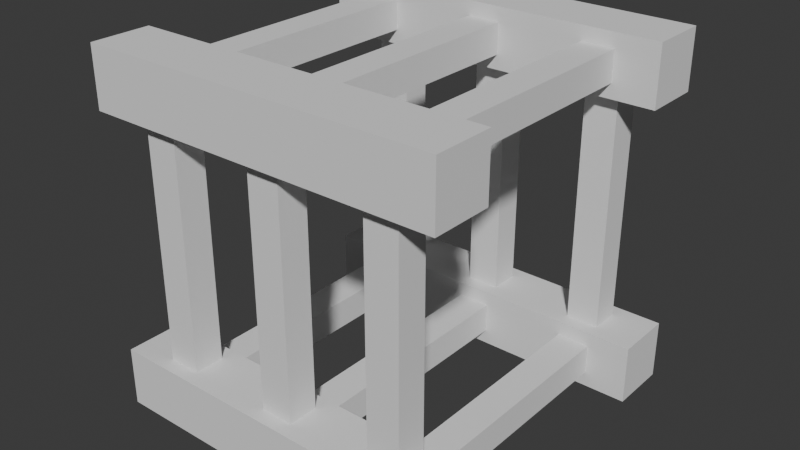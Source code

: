 # Source: metal_beam.blend  (saved by Blender 4.0.36; exported with 4.5.12 LTS)
import bpy
from mathutils import Matrix  # noqa: F401  (used for matrix-valued properties, if any)

bpy.ops.wm.read_factory_settings(use_empty=True)
scene = bpy.context.scene
scene.name = 'Scene'

# ---- collections
col_collection = bpy.data.collections.new('Collection'); scene.collection.children.link(col_collection)

# ---- world
world_world = bpy.data.worlds.new('World'); scene.world = world_world
world_world.use_nodes = True; world_world.node_tree.nodes.clear()
_N = world_world.node_tree.nodes; _L = world_world.node_tree.links
n0 = _N.new('ShaderNodeOutputWorld'); n0.name = 'World Output'; n0.location = (300, 300)
n1 = _N.new('ShaderNodeBackground'); n1.name = 'Background'; n1.location = (10, 300)
n1.inputs[0].default_value = (0.05088, 0.05088, 0.05088, 1.0)
_L.new(n1.outputs[0], n0.inputs[0])
n0.is_active_output = True
world_world.color = (0.05088, 0.05088, 0.05088)
world_world.use_sun_shadow = False
world_world.sun_shadow_jitter_overblur = 0.0

# ---- meshes
me_cube_031 = bpy.data.meshes.new('Cube.031')
me_cube_031.from_pydata([(0.6536, -0.6107, 5.147), (0.6536, -0.6107, 5.647), (0.6536, -0.1107, 5.147), (0.6536, -0.1107, 5.647), (1.154, -0.6107, 5.147), (1.154, -0.6107, 5.647), (1.154, -0.1107, 5.147), (1.154, -0.1107, 5.647), (-4.768e-07, -0.7215, 5.887), (5.421, -0.7215, 5.887), (-4.768e-07, -0.6012, 5.887), (5.421, -0.6012, 5.887), (-4.768e-07, -0.7215, 4.906), (5.421, -0.7215, 4.906), (-4.768e-07, -0.6012, 4.906), (5.421, -0.6012, 4.906), (0.0, -0.7215, 0.9812), (5.421, -0.7215, 0.9812), (0.0, -0.6012, 0.9812), (5.421, -0.6012, 0.9812), (0.0, -0.7215, 0.0), (5.421, -0.7215, 4.768e-07), (0.0, -0.6012, 0.0), (5.421, -0.6012, 4.768e-07), (0.0, -0.1202, 0.9812), (5.421, -0.1202, 0.9812), (0.0, 2.98e-08, 0.9812), (5.421, 2.98e-08, 0.9812), (0.0, -0.1202, 0.0), (5.421, -0.1202, 4.768e-07), (0.0, 2.98e-08, 0.0), (5.421, 2.98e-08, 4.768e-07), (-4.768e-07, -0.1202, 5.887), (5.421, -0.1202, 5.887), (-4.768e-07, 2.98e-08, 5.887), (5.421, 2.98e-08, 5.887), (-4.768e-07, -0.1202, 4.906), (5.421, -0.1202, 4.906), (-4.768e-07, 2.98e-08, 4.906), (5.421, 2.98e-08, 4.906), (2.461, -0.6107, 0.2406), (2.461, -0.6107, 0.7406), (2.461, -0.1107, 0.2406), (2.461, -0.1107, 0.7406), (2.961, -0.6107, 0.2406), (2.961, -0.6107, 0.7406), (2.961, -0.1107, 0.2406), (2.961, -0.1107, 0.7406), (0.6536, -0.6107, 0.2406), (0.6536, -0.6107, 0.7406), (0.6536, -0.1107, 0.2406), (0.6536, -0.1107, 0.7406), (1.154, -0.6107, 0.2406), (1.154, -0.6107, 0.7406), (1.154, -0.1107, 0.2406), (1.154, -0.1107, 0.7406), (4.268, -0.6107, 0.2406), (4.268, -0.6107, 0.7406), (4.268, -0.1107, 0.2406), (4.268, -0.1107, 0.7406), (4.768, -0.6107, 0.2406), (4.768, -0.6107, 0.7406), (4.768, -0.1107, 0.2406), (4.768, -0.1107, 0.7406), (4.268, -0.6107, 5.147), (4.268, -0.6107, 5.647), (4.268, -0.1107, 5.147), (4.268, -0.1107, 5.647), (4.768, -0.6107, 5.147), (4.768, -0.6107, 5.647), (4.768, -0.1107, 5.147), (4.768, -0.1107, 5.647), (2.461, -0.6107, 5.147), (2.461, -0.6107, 5.647), (2.461, -0.1107, 5.147), (2.461, -0.1107, 5.647), (2.961, -0.6107, 5.147), (2.961, -0.6107, 5.647), (2.961, -0.1107, 5.147), (2.961, -0.1107, 5.647), (2.461, -0.6307, 0.9036), (2.461, -0.692, 0.9036), (2.461, -0.6307, 4.984), (2.461, -0.692, 4.984), (2.961, -0.6307, 0.9036), (2.961, -0.692, 0.9036), (2.961, -0.6307, 4.984), (2.961, -0.692, 4.984), (0.6536, -0.6307, 0.9036), (0.6536, -0.692, 0.9036), (0.6536, -0.6307, 4.984), (0.6536, -0.692, 4.984), (1.154, -0.6307, 0.9036), (1.154, -0.692, 0.9036), (1.154, -0.6307, 4.984), (1.154, -0.692, 4.984), (4.268, -0.6307, 0.9036), (4.268, -0.692, 0.9036), (4.268, -0.6307, 4.984), (4.268, -0.692, 4.984), (4.768, -0.6307, 0.9036), (4.768, -0.692, 0.9036), (4.768, -0.6307, 4.984), (4.768, -0.692, 4.984), (4.268, -0.02949, 0.9036), (4.268, -0.09076, 0.9036), (4.268, -0.02949, 4.984), (4.268, -0.09076, 4.984), (4.768, -0.02949, 0.9036), (4.768, -0.09076, 0.9036), (4.768, -0.02949, 4.984), (4.768, -0.09076, 4.984), (0.6536, -0.02949, 0.9036), (0.6536, -0.09076, 0.9036), (0.6536, -0.02949, 4.984), (0.6536, -0.09076, 4.984), (1.154, -0.02949, 0.9036), (1.154, -0.09076, 0.9036), (1.154, -0.02949, 4.984), (1.154, -0.09076, 4.984), (2.461, -0.02949, 0.9036), (2.461, -0.09076, 0.9036), (2.461, -0.02949, 4.984), (2.461, -0.09076, 4.984), (2.961, -0.02949, 0.9036), (2.961, -0.09076, 0.9036), (2.961, -0.02949, 4.984), (2.961, -0.09076, 4.984)], [], [(0, 1, 3, 2), (2, 3, 7, 6), (6, 7, 5, 4), (4, 5, 1, 0), (2, 6, 4, 0), (7, 3, 1, 5), (8, 9, 11, 10), (10, 11, 15, 14), (14, 15, 13, 12), (12, 13, 9, 8), (10, 14, 12, 8), (15, 11, 9, 13), (16, 17, 19, 18), (18, 19, 23, 22), (22, 23, 21, 20), (20, 21, 17, 16), (18, 22, 20, 16), (23, 19, 17, 21), (24, 25, 27, 26), (26, 27, 31, 30), (30, 31, 29, 28), (28, 29, 25, 24), (26, 30, 28, 24), (31, 27, 25, 29), (32, 33, 35, 34), (34, 35, 39, 38), (38, 39, 37, 36), (36, 37, 33, 32), (34, 38, 36, 32), (39, 35, 33, 37), (40, 41, 43, 42), (42, 43, 47, 46), (46, 47, 45, 44), (44, 45, 41, 40), (42, 46, 44, 40), (47, 43, 41, 45), (48, 49, 51, 50), (50, 51, 55, 54), (54, 55, 53, 52), (52, 53, 49, 48), (50, 54, 52, 48), (55, 51, 49, 53), (56, 57, 59, 58), (58, 59, 63, 62), (62, 63, 61, 60), (60, 61, 57, 56), (58, 62, 60, 56), (63, 59, 57, 61), (64, 65, 67, 66), (66, 67, 71, 70), (70, 71, 69, 68), (68, 69, 65, 64), (66, 70, 68, 64), (71, 67, 65, 69), (72, 73, 75, 74), (74, 75, 79, 78), (78, 79, 77, 76), (76, 77, 73, 72), (74, 78, 76, 72), (79, 75, 73, 77), (80, 81, 83, 82), (82, 83, 87, 86), (86, 87, 85, 84), (84, 85, 81, 80), (82, 86, 84, 80), (87, 83, 81, 85), (88, 89, 91, 90), (90, 91, 95, 94), (94, 95, 93, 92), (92, 93, 89, 88), (90, 94, 92, 88), (95, 91, 89, 93), (96, 97, 99, 98), (98, 99, 103, 102), (102, 103, 101, 100), (100, 101, 97, 96), (98, 102, 100, 96), (103, 99, 97, 101), (104, 105, 107, 106), (106, 107, 111, 110), (110, 111, 109, 108), (108, 109, 105, 104), (106, 110, 108, 104), (111, 107, 105, 109), (112, 113, 115, 114), (114, 115, 119, 118), (118, 119, 117, 116), (116, 117, 113, 112), (114, 118, 116, 112), (119, 115, 113, 117), (120, 121, 123, 122), (122, 123, 127, 126), (126, 127, 125, 124), (124, 125, 121, 120), (122, 126, 124, 120), (127, 123, 121, 125)])
_uv = me_cube_031.uv_layers.new(name='UVMap')
_uv.uv.foreach_set('vector', [0.375, 0.0, 0.625, 0.0, 0.625, 0.25, 0.375, 0.25, 0.375, 0.25, 0.625, 0.25, 0.625, 0.5, 0.375, 0.5, 0.375, 0.5, 0.625, 0.5, 0.625, 0.75, 0.375, 0.75, 0.375, 0.75, 0.625, 0.75, 0.625, 1.0, 0.375, 1.0, 0.125, 0.5, 0.375, 0.5, 0.375, 0.75, 0.125, 0.75, 0.625, 0.5, 0.875, 0.5, 0.875, 0.75, 0.625, 0.75, 0.375, 0.0, 0.625, 0.0, 0.625, 0.25, 0.375, 0.25, 0.375, 0.25, 0.625, 0.25, 0.625, 0.5, 0.375, 0.5, 0.375, 0.5, 0.625, 0.5, 0.625, 0.75, 0.375, 0.75, 0.375, 0.75, 0.625, 0.75, 0.625, 1.0, 0.375, 1.0, 0.125, 0.5, 0.375, 0.5, 0.375, 0.75, 0.125, 0.75, 0.625, 0.5, 0.875, 0.5, 0.875, 0.75, 0.625, 0.75, 0.375, 0.0, 0.625, 0.0, 0.625, 0.25, 0.375, 0.25, 0.375, 0.25, 0.625, 0.25, 0.625, 0.5, 0.375, 0.5, 0.375, 0.5, 0.625, 0.5, 0.625, 0.75, 0.375, 0.75, 0.375, 0.75, 0.625, 0.75, 0.625, 1.0, 0.375, 1.0, 0.125, 0.5, 0.375, 0.5, 0.375, 0.75, 0.125, 0.75, 0.625, 0.5, 0.875, 0.5, 0.875, 0.75, 0.625, 0.75, 0.375, 0.0, 0.625, 0.0, 0.625, 0.25, 0.375, 0.25, 0.375, 0.25, 0.625, 0.25, 0.625, 0.5, 0.375, 0.5, 0.375, 0.5, 0.625, 0.5, 0.625, 0.75, 0.375, 0.75, 0.375, 0.75, 0.625, 0.75, 0.625, 1.0, 0.375, 1.0, 0.125, 0.5, 0.375, 0.5, 0.375, 0.75, 0.125, 0.75, 0.625, 0.5, 0.875, 0.5, 0.875, 0.75, 0.625, 0.75, 0.375, 0.0, 0.625, 0.0, 0.625, 0.25, 0.375, 0.25, 0.375, 0.25, 0.625, 0.25, 0.625, 0.5, 0.375, 0.5, 0.375, 0.5, 0.625, 0.5, 0.625, 0.75, 0.375, 0.75, 0.375, 0.75, 0.625, 0.75, 0.625, 1.0, 0.375, 1.0, 0.125, 0.5, 0.375, 0.5, 0.375, 0.75, 0.125, 0.75, 0.625, 0.5, 0.875, 0.5, 0.875, 0.75, 0.625, 0.75, 0.375, 0.0, 0.625, 0.0, 0.625, 0.25, 0.375, 0.25, 0.375, 0.25, 0.625, 0.25, 0.625, 0.5, 0.375, 0.5, 0.375, 0.5, 0.625, 0.5, 0.625, 0.75, 0.375, 0.75, 0.375, 0.75, 0.625, 0.75, 0.625, 1.0, 0.375, 1.0, 0.125, 0.5, 0.375, 0.5, 0.375, 0.75, 0.125, 0.75, 0.625, 0.5, 0.875, 0.5, 0.875, 0.75, 0.625, 0.75, 0.375, 0.0, 0.625, 0.0, 0.625, 0.25, 0.375, 0.25, 0.375, 0.25, 0.625, 0.25, 0.625, 0.5, 0.375, 0.5, 0.375, 0.5, 0.625, 0.5, 0.625, 0.75, 0.375, 0.75, 0.375, 0.75, 0.625, 0.75, 0.625, 1.0, 0.375, 1.0, 0.125, 0.5, 0.375, 0.5, 0.375, 0.75, 0.125, 0.75, 0.625, 0.5, 0.875, 0.5, 0.875, 0.75, 0.625, 0.75, 0.375, 0.0, 0.625, 0.0, 0.625, 0.25, 0.375, 0.25, 0.375, 0.25, 0.625, 0.25, 0.625, 0.5, 0.375, 0.5, 0.375, 0.5, 0.625, 0.5, 0.625, 0.75, 0.375, 0.75, 0.375, 0.75, 0.625, 0.75, 0.625, 1.0, 0.375, 1.0, 0.125, 0.5, 0.375, 0.5, 0.375, 0.75, 0.125, 0.75, 0.625, 0.5, 0.875, 0.5, 0.875, 0.75, 0.625, 0.75, 0.375, 0.0, 0.625, 0.0, 0.625, 0.25, 0.375, 0.25, 0.375, 0.25, 0.625, 0.25, 0.625, 0.5, 0.375, 0.5, 0.375, 0.5, 0.625, 0.5, 0.625, 0.75, 0.375, 0.75, 0.375, 0.75, 0.625, 0.75, 0.625, 1.0, 0.375, 1.0, 0.125, 0.5, 0.375, 0.5, 0.375, 0.75, 0.125, 0.75, 0.625, 0.5, 0.875, 0.5, 0.875, 0.75, 0.625, 0.75, 0.375, 0.0, 0.625, 0.0, 0.625, 0.25, 0.375, 0.25, 0.375, 0.25, 0.625, 0.25, 0.625, 0.5, 0.375, 0.5, 0.375, 0.5, 0.625, 0.5, 0.625, 0.75, 0.375, 0.75, 0.375, 0.75, 0.625, 0.75, 0.625, 1.0, 0.375, 1.0, 0.125, 0.5, 0.375, 0.5, 0.375, 0.75, 0.125, 0.75, 0.625, 0.5, 0.875, 0.5, 0.875, 0.75, 0.625, 0.75, 0.375, 0.0, 0.625, 0.0, 0.625, 0.25, 0.375, 0.25, 0.375, 0.25, 0.625, 0.25, 0.625, 0.5, 0.375, 0.5, 0.375, 0.5, 0.625, 0.5, 0.625, 0.75, 0.375, 0.75, 0.375, 0.75, 0.625, 0.75, 0.625, 1.0, 0.375, 1.0, 0.125, 0.5, 0.375, 0.5, 0.375, 0.75, 0.125, 0.75, 0.625, 0.5, 0.875, 0.5, 0.875, 0.75, 0.625, 0.75, 0.375, 0.0, 0.625, 0.0, 0.625, 0.25, 0.375, 0.25, 0.375, 0.25, 0.625, 0.25, 0.625, 0.5, 0.375, 0.5, 0.375, 0.5, 0.625, 0.5, 0.625, 0.75, 0.375, 0.75, 0.375, 0.75, 0.625, 0.75, 0.625, 1.0, 0.375, 1.0, 0.125, 0.5, 0.375, 0.5, 0.375, 0.75, 0.125, 0.75, 0.625, 0.5, 0.875, 0.5, 0.875, 0.75, 0.625, 0.75, 0.375, 0.0, 0.625, 0.0, 0.625, 0.25, 0.375, 0.25, 0.375, 0.25, 0.625, 0.25, 0.625, 0.5, 0.375, 0.5, 0.375, 0.5, 0.625, 0.5, 0.625, 0.75, 0.375, 0.75, 0.375, 0.75, 0.625, 0.75, 0.625, 1.0, 0.375, 1.0, 0.125, 0.5, 0.375, 0.5, 0.375, 0.75, 0.125, 0.75, 0.625, 0.5, 0.875, 0.5, 0.875, 0.75, 0.625, 0.75, 0.375, 0.0, 0.625, 0.0, 0.625, 0.25, 0.375, 0.25, 0.375, 0.25, 0.625, 0.25, 0.625, 0.5, 0.375, 0.5, 0.375, 0.5, 0.625, 0.5, 0.625, 0.75, 0.375, 0.75, 0.375, 0.75, 0.625, 0.75, 0.625, 1.0, 0.375, 1.0, 0.125, 0.5, 0.375, 0.5, 0.375, 0.75, 0.125, 0.75, 0.625, 0.5, 0.875, 0.5, 0.875, 0.75, 0.625, 0.75, 0.375, 0.0, 0.625, 0.0, 0.625, 0.25, 0.375, 0.25, 0.375, 0.25, 0.625, 0.25, 0.625, 0.5, 0.375, 0.5, 0.375, 0.5, 0.625, 0.5, 0.625, 0.75, 0.375, 0.75, 0.375, 0.75, 0.625, 0.75, 0.625, 1.0, 0.375, 1.0, 0.125, 0.5, 0.375, 0.5, 0.375, 0.75, 0.125, 0.75, 0.625, 0.5, 0.875, 0.5, 0.875, 0.75, 0.625, 0.75, 0.375, 0.0, 0.625, 0.0, 0.625, 0.25, 0.375, 0.25, 0.375, 0.25, 0.625, 0.25, 0.625, 0.5, 0.375, 0.5, 0.375, 0.5, 0.625, 0.5, 0.625, 0.75, 0.375, 0.75, 0.375, 0.75, 0.625, 0.75, 0.625, 1.0, 0.375, 1.0, 0.125, 0.5, 0.375, 0.5, 0.375, 0.75, 0.125, 0.75, 0.625, 0.5, 0.875, 0.5, 0.875, 0.75, 0.625, 0.75])
me_cube_031.update()

# ---- objects
ob_cube_008 = bpy.data.objects.new('Cube.008', me_cube_031)

# ---- transforms, parenting, visibility, modifiers, constraints
ob_cube_008.location = (-1.5, 1.5, -1.5)
ob_cube_008.scale = (0.5534, 4.158, 0.5096)

# ---- collection membership
col_collection.objects.link(ob_cube_008)

# ---- scene / render settings (as saved in the file)
scene.frame_start = 1; scene.frame_end = 250; scene.frame_set(1)
scene.render.engine = 'BLENDER_EEVEE_NEXT'
scene.cycles.sampling_pattern = 'TABULATED_SOBOL'
bpy.context.view_layer.update()

# ---- added for rendering (the .blend has no active camera and no usable light): camera, sun
cam_auto = bpy.data.cameras.new('AutoCamera')
cam_auto.lens = 50.0
cam_auto.sensor_width = 36.0
cam_auto.clip_end = 1000.0
ob_auto_camera = bpy.data.objects.new('AutoCamera', cam_auto)
scene.collection.objects.link(ob_auto_camera)
ob_auto_camera.location = (4.80761, -5.76913, 3.84609)
ob_auto_camera.rotation_euler = (1.09748, -7.21219e-08, 0.694738)
scene.camera = ob_auto_camera
light_auto_sun = bpy.data.lights.new('AutoSun', 'SUN')
light_auto_sun.energy = 3.0
light_auto_sun.angle = 0.0523599
ob_auto_sun = bpy.data.objects.new('AutoSun', light_auto_sun)
scene.collection.objects.link(ob_auto_sun)
ob_auto_sun.rotation_euler = (0.872665, 0.174533, 0.523599)
bpy.context.view_layer.update()
